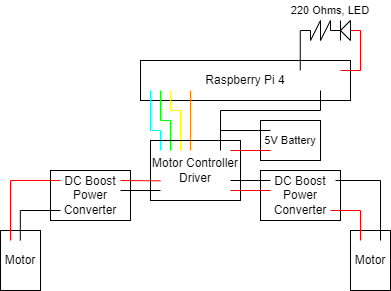

The diagram above was exported from draw.io. Its source (the exported page's mxGraphModel, read from the mxfile embedded in the PNG):
<mxGraphModel dx="989" dy="549" grid="1" gridSize="10" guides="1" tooltips="1" connect="1" arrows="1" fold="1" page="1" pageScale="1" pageWidth="850" pageHeight="1100" math="0" shadow="0">
  <root>
    <mxCell id="0" />
    <mxCell id="1" parent="0" />
    <mxCell id="3lb0qprM2Hdx-R3mrVx9-1" value="Raspberry Pi 4" style="rounded=0;whiteSpace=wrap;html=1;fillStyle=auto;fillColor=none;" vertex="1" parent="1">
      <mxGeometry x="260" y="220" width="210" height="40" as="geometry" />
    </mxCell>
    <mxCell id="3lb0qprM2Hdx-R3mrVx9-2" value="" style="endArrow=none;html=1;rounded=0;" edge="1" parent="1">
      <mxGeometry width="50" height="50" relative="1" as="geometry">
        <mxPoint x="419.76" y="230" as="sourcePoint" />
        <mxPoint x="419.76" y="190" as="targetPoint" />
      </mxGeometry>
    </mxCell>
    <mxCell id="3lb0qprM2Hdx-R3mrVx9-3" value="" style="endArrow=none;html=1;rounded=0;" edge="1" parent="1">
      <mxGeometry width="50" height="50" relative="1" as="geometry">
        <mxPoint x="420" y="190" as="sourcePoint" />
        <mxPoint x="430" y="190" as="targetPoint" />
      </mxGeometry>
    </mxCell>
    <mxCell id="3lb0qprM2Hdx-R3mrVx9-4" value="" style="endArrow=none;html=1;rounded=0;" edge="1" parent="1">
      <mxGeometry width="50" height="50" relative="1" as="geometry">
        <mxPoint x="430" y="190" as="sourcePoint" />
        <mxPoint x="430" y="200" as="targetPoint" />
      </mxGeometry>
    </mxCell>
    <mxCell id="3lb0qprM2Hdx-R3mrVx9-5" value="" style="endArrow=none;html=1;rounded=0;" edge="1" parent="1">
      <mxGeometry width="50" height="50" relative="1" as="geometry">
        <mxPoint x="430" y="200" as="sourcePoint" />
        <mxPoint x="440" y="180" as="targetPoint" />
      </mxGeometry>
    </mxCell>
    <mxCell id="3lb0qprM2Hdx-R3mrVx9-7" value="" style="endArrow=none;html=1;rounded=0;" edge="1" parent="1">
      <mxGeometry width="50" height="50" relative="1" as="geometry">
        <mxPoint x="440" y="200" as="sourcePoint" />
        <mxPoint x="440" y="180" as="targetPoint" />
      </mxGeometry>
    </mxCell>
    <mxCell id="3lb0qprM2Hdx-R3mrVx9-8" value="" style="endArrow=none;html=1;rounded=0;" edge="1" parent="1">
      <mxGeometry width="50" height="50" relative="1" as="geometry">
        <mxPoint x="440" y="200" as="sourcePoint" />
        <mxPoint x="450" y="180" as="targetPoint" />
      </mxGeometry>
    </mxCell>
    <mxCell id="3lb0qprM2Hdx-R3mrVx9-9" value="" style="endArrow=none;html=1;rounded=0;" edge="1" parent="1">
      <mxGeometry width="50" height="50" relative="1" as="geometry">
        <mxPoint x="450" y="190" as="sourcePoint" />
        <mxPoint x="450" y="180" as="targetPoint" />
      </mxGeometry>
    </mxCell>
    <mxCell id="3lb0qprM2Hdx-R3mrVx9-10" value="" style="endArrow=none;html=1;rounded=0;" edge="1" parent="1">
      <mxGeometry width="50" height="50" relative="1" as="geometry">
        <mxPoint x="450" y="190" as="sourcePoint" />
        <mxPoint x="460" y="190" as="targetPoint" />
      </mxGeometry>
    </mxCell>
    <mxCell id="3lb0qprM2Hdx-R3mrVx9-11" value="" style="endArrow=none;html=1;rounded=0;" edge="1" parent="1">
      <mxGeometry width="50" height="50" relative="1" as="geometry">
        <mxPoint x="460" y="180" as="sourcePoint" />
        <mxPoint x="460" y="200" as="targetPoint" />
      </mxGeometry>
    </mxCell>
    <mxCell id="3lb0qprM2Hdx-R3mrVx9-12" value="" style="endArrow=none;html=1;rounded=0;" edge="1" parent="1">
      <mxGeometry width="50" height="50" relative="1" as="geometry">
        <mxPoint x="470" y="200" as="sourcePoint" />
        <mxPoint x="470" y="180" as="targetPoint" />
      </mxGeometry>
    </mxCell>
    <mxCell id="3lb0qprM2Hdx-R3mrVx9-13" value="" style="endArrow=none;html=1;rounded=0;" edge="1" parent="1">
      <mxGeometry width="50" height="50" relative="1" as="geometry">
        <mxPoint x="460" y="190" as="sourcePoint" />
        <mxPoint x="470" y="180" as="targetPoint" />
      </mxGeometry>
    </mxCell>
    <mxCell id="3lb0qprM2Hdx-R3mrVx9-14" value="" style="endArrow=none;html=1;rounded=0;" edge="1" parent="1">
      <mxGeometry width="50" height="50" relative="1" as="geometry">
        <mxPoint x="470" y="200" as="sourcePoint" />
        <mxPoint x="460" y="190" as="targetPoint" />
      </mxGeometry>
    </mxCell>
    <mxCell id="3lb0qprM2Hdx-R3mrVx9-15" value="" style="endArrow=none;html=1;rounded=0;strokeColor=#FF0000;" edge="1" parent="1">
      <mxGeometry width="50" height="50" relative="1" as="geometry">
        <mxPoint x="470" y="190" as="sourcePoint" />
        <mxPoint x="480" y="190" as="targetPoint" />
      </mxGeometry>
    </mxCell>
    <mxCell id="3lb0qprM2Hdx-R3mrVx9-16" value="" style="endArrow=none;html=1;rounded=0;strokeColor=#FF0000;" edge="1" parent="1">
      <mxGeometry width="50" height="50" relative="1" as="geometry">
        <mxPoint x="460" y="230" as="sourcePoint" />
        <mxPoint x="480" y="230" as="targetPoint" />
      </mxGeometry>
    </mxCell>
    <mxCell id="3lb0qprM2Hdx-R3mrVx9-17" value="" style="endArrow=none;html=1;rounded=0;strokeColor=#FF0000;" edge="1" parent="1">
      <mxGeometry width="50" height="50" relative="1" as="geometry">
        <mxPoint x="480" y="230" as="sourcePoint" />
        <mxPoint x="480" y="190" as="targetPoint" />
      </mxGeometry>
    </mxCell>
    <mxCell id="3lb0qprM2Hdx-R3mrVx9-18" value="" style="endArrow=none;html=1;rounded=0;strokeColor=#FF8000;" edge="1" parent="1">
      <mxGeometry x="0.3333" y="10" width="50" height="50" relative="1" as="geometry">
        <mxPoint x="310" y="250" as="sourcePoint" />
        <mxPoint x="310" y="310" as="targetPoint" />
        <mxPoint as="offset" />
      </mxGeometry>
    </mxCell>
    <mxCell id="3lb0qprM2Hdx-R3mrVx9-19" value="" style="endArrow=none;html=1;rounded=0;strokeColor=#FFFF00;" edge="1" parent="1">
      <mxGeometry width="50" height="50" relative="1" as="geometry">
        <mxPoint x="290" y="270" as="sourcePoint" />
        <mxPoint x="289.76" y="250" as="targetPoint" />
      </mxGeometry>
    </mxCell>
    <mxCell id="3lb0qprM2Hdx-R3mrVx9-20" value="" style="endArrow=none;html=1;rounded=0;strokeColor=#00FF00;" edge="1" parent="1">
      <mxGeometry width="50" height="50" relative="1" as="geometry">
        <mxPoint x="280" y="280" as="sourcePoint" />
        <mxPoint x="280" y="250" as="targetPoint" />
      </mxGeometry>
    </mxCell>
    <mxCell id="3lb0qprM2Hdx-R3mrVx9-21" value="" style="endArrow=none;html=1;rounded=0;strokeColor=#00FFFF;" edge="1" parent="1">
      <mxGeometry width="50" height="50" relative="1" as="geometry">
        <mxPoint x="270" y="290" as="sourcePoint" />
        <mxPoint x="270" y="250" as="targetPoint" />
      </mxGeometry>
    </mxCell>
    <mxCell id="3lb0qprM2Hdx-R3mrVx9-22" value="" style="endArrow=none;html=1;rounded=0;strokeColor=#FFFF00;" edge="1" parent="1">
      <mxGeometry width="50" height="50" relative="1" as="geometry">
        <mxPoint x="290" y="270" as="sourcePoint" />
        <mxPoint x="300" y="270" as="targetPoint" />
      </mxGeometry>
    </mxCell>
    <mxCell id="3lb0qprM2Hdx-R3mrVx9-23" value="" style="endArrow=none;html=1;rounded=0;strokeColor=#FFFF00;" edge="1" parent="1">
      <mxGeometry width="50" height="50" relative="1" as="geometry">
        <mxPoint x="300" y="310" as="sourcePoint" />
        <mxPoint x="300" y="270" as="targetPoint" />
      </mxGeometry>
    </mxCell>
    <mxCell id="3lb0qprM2Hdx-R3mrVx9-24" value="" style="endArrow=none;html=1;rounded=0;strokeColor=#00FF00;" edge="1" parent="1">
      <mxGeometry width="50" height="50" relative="1" as="geometry">
        <mxPoint x="280" y="280" as="sourcePoint" />
        <mxPoint x="290" y="280" as="targetPoint" />
      </mxGeometry>
    </mxCell>
    <mxCell id="3lb0qprM2Hdx-R3mrVx9-25" value="" style="endArrow=none;html=1;rounded=0;strokeColor=#00FF00;" edge="1" parent="1">
      <mxGeometry width="50" height="50" relative="1" as="geometry">
        <mxPoint x="290" y="310" as="sourcePoint" />
        <mxPoint x="290" y="280" as="targetPoint" />
      </mxGeometry>
    </mxCell>
    <mxCell id="3lb0qprM2Hdx-R3mrVx9-26" value="" style="endArrow=none;html=1;rounded=0;strokeColor=#00FFFF;" edge="1" parent="1">
      <mxGeometry width="50" height="50" relative="1" as="geometry">
        <mxPoint x="270" y="290" as="sourcePoint" />
        <mxPoint x="280" y="290" as="targetPoint" />
      </mxGeometry>
    </mxCell>
    <mxCell id="3lb0qprM2Hdx-R3mrVx9-27" value="" style="endArrow=none;html=1;rounded=0;strokeColor=#00FFFF;" edge="1" parent="1">
      <mxGeometry width="50" height="50" relative="1" as="geometry">
        <mxPoint x="280" y="310" as="sourcePoint" />
        <mxPoint x="280" y="290" as="targetPoint" />
      </mxGeometry>
    </mxCell>
    <mxCell id="3lb0qprM2Hdx-R3mrVx9-28" value="Motor Controller Driver" style="rounded=0;whiteSpace=wrap;html=1;fillStyle=auto;fillColor=none;" vertex="1" parent="1">
      <mxGeometry x="270" y="300" width="90" height="60" as="geometry" />
    </mxCell>
    <mxCell id="3lb0qprM2Hdx-R3mrVx9-29" value="" style="endArrow=none;html=1;rounded=0;strokeColor=#000000;" edge="1" parent="1">
      <mxGeometry width="50" height="50" relative="1" as="geometry">
        <mxPoint x="440" y="270" as="sourcePoint" />
        <mxPoint x="440" y="250" as="targetPoint" />
      </mxGeometry>
    </mxCell>
    <mxCell id="3lb0qprM2Hdx-R3mrVx9-30" value="" style="endArrow=none;html=1;rounded=0;strokeColor=#000000;" edge="1" parent="1">
      <mxGeometry width="50" height="50" relative="1" as="geometry">
        <mxPoint x="340" y="310" as="sourcePoint" />
        <mxPoint x="340" y="270" as="targetPoint" />
      </mxGeometry>
    </mxCell>
    <mxCell id="3lb0qprM2Hdx-R3mrVx9-31" value="" style="endArrow=none;html=1;rounded=0;strokeColor=#000000;" edge="1" parent="1">
      <mxGeometry width="50" height="50" relative="1" as="geometry">
        <mxPoint x="340" y="270" as="sourcePoint" />
        <mxPoint x="440" y="270" as="targetPoint" />
      </mxGeometry>
    </mxCell>
    <mxCell id="3lb0qprM2Hdx-R3mrVx9-32" value="5V Battery" style="rounded=0;whiteSpace=wrap;html=1;fontSize=11;fillColor=none;" vertex="1" parent="1">
      <mxGeometry x="380" y="280" width="60" height="40" as="geometry" />
    </mxCell>
    <mxCell id="3lb0qprM2Hdx-R3mrVx9-33" value="" style="endArrow=none;html=1;rounded=0;strokeColor=#000000;" edge="1" parent="1">
      <mxGeometry width="50" height="50" relative="1" as="geometry">
        <mxPoint x="390" y="290" as="sourcePoint" />
        <mxPoint x="340" y="290" as="targetPoint" />
      </mxGeometry>
    </mxCell>
    <mxCell id="3lb0qprM2Hdx-R3mrVx9-34" value="" style="endArrow=none;html=1;rounded=0;strokeColor=#FF0000;" edge="1" parent="1">
      <mxGeometry width="50" height="50" relative="1" as="geometry">
        <mxPoint x="350" y="310" as="sourcePoint" />
        <mxPoint x="390" y="310" as="targetPoint" />
      </mxGeometry>
    </mxCell>
    <mxCell id="3lb0qprM2Hdx-R3mrVx9-35" value="220 Ohms, LED" style="text;html=1;strokeColor=none;fillColor=none;align=center;verticalAlign=middle;whiteSpace=wrap;rounded=0;fontSize=11;" vertex="1" parent="1">
      <mxGeometry x="400" y="160" width="100" height="20" as="geometry" />
    </mxCell>
    <mxCell id="3lb0qprM2Hdx-R3mrVx9-37" value="DC Boost Power Converter" style="rounded=0;whiteSpace=wrap;html=1;fillStyle=auto;fillColor=none;" vertex="1" parent="1">
      <mxGeometry x="170" y="330" width="80" height="50" as="geometry" />
    </mxCell>
    <mxCell id="3lb0qprM2Hdx-R3mrVx9-38" value="DC Boost Power Converter" style="rounded=0;whiteSpace=wrap;html=1;fillStyle=auto;fillColor=none;" vertex="1" parent="1">
      <mxGeometry x="380" y="330" width="80" height="50" as="geometry" />
    </mxCell>
    <mxCell id="3lb0qprM2Hdx-R3mrVx9-39" value="Motor" style="rounded=0;whiteSpace=wrap;html=1;fillStyle=auto;fillColor=none;" vertex="1" parent="1">
      <mxGeometry x="120" y="390" width="40" height="60" as="geometry" />
    </mxCell>
    <mxCell id="3lb0qprM2Hdx-R3mrVx9-40" value="Motor" style="rounded=0;whiteSpace=wrap;html=1;fillStyle=auto;fillColor=none;" vertex="1" parent="1">
      <mxGeometry x="470" y="390" width="40" height="60" as="geometry" />
    </mxCell>
    <mxCell id="3lb0qprM2Hdx-R3mrVx9-41" value="" style="endArrow=none;html=1;rounded=0;strokeColor=#FF0000;" edge="1" parent="1">
      <mxGeometry width="50" height="50" relative="1" as="geometry">
        <mxPoint x="130" y="340" as="sourcePoint" />
        <mxPoint x="180" y="340" as="targetPoint" />
      </mxGeometry>
    </mxCell>
    <mxCell id="3lb0qprM2Hdx-R3mrVx9-42" value="" style="endArrow=none;html=1;rounded=0;strokeColor=#FF0000;" edge="1" parent="1">
      <mxGeometry width="50" height="50" relative="1" as="geometry">
        <mxPoint x="350" y="350" as="sourcePoint" />
        <mxPoint x="390" y="350" as="targetPoint" />
      </mxGeometry>
    </mxCell>
    <mxCell id="3lb0qprM2Hdx-R3mrVx9-43" value="" style="endArrow=none;html=1;rounded=0;strokeColor=#FF0000;" edge="1" parent="1">
      <mxGeometry width="50" height="50" relative="1" as="geometry">
        <mxPoint x="240" y="340" as="sourcePoint" />
        <mxPoint x="280" y="340.33000000000004" as="targetPoint" />
      </mxGeometry>
    </mxCell>
    <mxCell id="3lb0qprM2Hdx-R3mrVx9-44" value="" style="endArrow=none;html=1;rounded=0;strokeColor=#FF0000;" edge="1" parent="1">
      <mxGeometry width="50" height="50" relative="1" as="geometry">
        <mxPoint x="450" y="370" as="sourcePoint" />
        <mxPoint x="480" y="370" as="targetPoint" />
      </mxGeometry>
    </mxCell>
    <mxCell id="3lb0qprM2Hdx-R3mrVx9-45" value="" style="endArrow=none;html=1;rounded=0;strokeColor=#FF0000;" edge="1" parent="1">
      <mxGeometry width="50" height="50" relative="1" as="geometry">
        <mxPoint x="130" y="340" as="sourcePoint" />
        <mxPoint x="130" y="400" as="targetPoint" />
      </mxGeometry>
    </mxCell>
    <mxCell id="3lb0qprM2Hdx-R3mrVx9-47" value="" style="endArrow=none;html=1;rounded=0;strokeColor=#FF0000;entryX=0.25;entryY=0.167;entryDx=0;entryDy=0;entryPerimeter=0;" edge="1" parent="1" target="3lb0qprM2Hdx-R3mrVx9-40">
      <mxGeometry width="50" height="50" relative="1" as="geometry">
        <mxPoint x="480" y="370" as="sourcePoint" />
        <mxPoint x="474.93" y="400" as="targetPoint" />
      </mxGeometry>
    </mxCell>
    <mxCell id="3lb0qprM2Hdx-R3mrVx9-48" value="" style="endArrow=none;html=1;rounded=0;strokeColor=#000000;" edge="1" parent="1">
      <mxGeometry width="50" height="50" relative="1" as="geometry">
        <mxPoint x="240" y="350" as="sourcePoint" />
        <mxPoint x="280" y="350" as="targetPoint" />
      </mxGeometry>
    </mxCell>
    <mxCell id="3lb0qprM2Hdx-R3mrVx9-49" value="" style="endArrow=none;html=1;rounded=0;strokeColor=#000000;" edge="1" parent="1">
      <mxGeometry width="50" height="50" relative="1" as="geometry">
        <mxPoint x="350" y="340" as="sourcePoint" />
        <mxPoint x="390" y="340" as="targetPoint" />
      </mxGeometry>
    </mxCell>
    <mxCell id="3lb0qprM2Hdx-R3mrVx9-50" value="" style="endArrow=none;html=1;rounded=0;strokeColor=#000000;" edge="1" parent="1">
      <mxGeometry width="50" height="50" relative="1" as="geometry">
        <mxPoint x="140" y="370" as="sourcePoint" />
        <mxPoint x="180" y="370" as="targetPoint" />
      </mxGeometry>
    </mxCell>
    <mxCell id="3lb0qprM2Hdx-R3mrVx9-51" value="" style="endArrow=none;html=1;rounded=0;strokeColor=#000000;" edge="1" parent="1">
      <mxGeometry width="50" height="50" relative="1" as="geometry">
        <mxPoint x="139.83" y="370" as="sourcePoint" />
        <mxPoint x="139.83" y="400" as="targetPoint" />
      </mxGeometry>
    </mxCell>
    <mxCell id="3lb0qprM2Hdx-R3mrVx9-52" value="" style="endArrow=none;html=1;rounded=0;strokeColor=#000000;" edge="1" parent="1">
      <mxGeometry width="50" height="50" relative="1" as="geometry">
        <mxPoint x="455" y="340" as="sourcePoint" />
        <mxPoint x="500" y="340" as="targetPoint" />
      </mxGeometry>
    </mxCell>
    <mxCell id="3lb0qprM2Hdx-R3mrVx9-53" value="" style="endArrow=none;html=1;rounded=0;strokeColor=#000000;exitX=0.75;exitY=0.167;exitDx=0;exitDy=0;exitPerimeter=0;" edge="1" parent="1" source="3lb0qprM2Hdx-R3mrVx9-40">
      <mxGeometry width="50" height="50" relative="1" as="geometry">
        <mxPoint x="570" y="360" as="sourcePoint" />
        <mxPoint x="500" y="340" as="targetPoint" />
      </mxGeometry>
    </mxCell>
  </root>
</mxGraphModel>